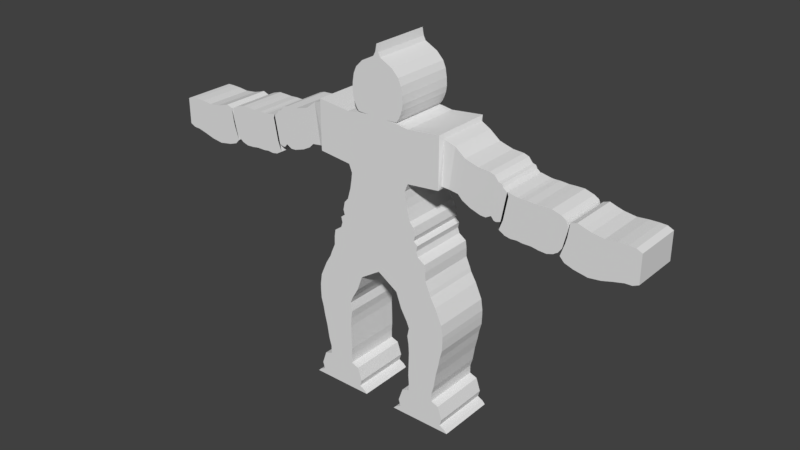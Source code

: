 # Source: Vanguard.blend  (saved by Blender 2.78.0; exported with 4.5.12 LTS)
import bpy
from mathutils import Matrix  # noqa: F401  (used for matrix-valued properties, if any)

bpy.ops.wm.read_factory_settings(use_empty=True)
scene = bpy.context.scene
scene.name = 'Scene'

# ---- collections
col_collection_1 = bpy.data.collections.new('Collection 1'); scene.collection.children.link(col_collection_1)

# ---- world
world_world = bpy.data.worlds.new('World'); scene.world = world_world
world_world.color = (0.05088, 0.05088, 0.05088)
world_world.use_sun_shadow = False
world_world.sun_shadow_jitter_overblur = 0.0
world_world.cycles.sampling_method = 'MANUAL'

# ---- meshes
me_cube = bpy.data.meshes.new('Cube')
me_cube.from_pydata([(-0.7617, -1.0, -0.4361), (-0.587, -1.0, 0.6426), (-0.7617, 1.0, -0.4361), (-0.587, 1.0, 0.6426), (0.0, 1.0, -0.4361), (0.0, 1.0, 0.6426), (0.0, -1.0, -0.4361), (0.0, -1.0, 0.6426), (-0.5483, -1.0, 0.3669), (-0.5483, 1.0, 0.3669), (0.0, -1.0, 0.3669), (0.0, 1.0, 0.3669), (-0.5319, -1.0, 0.5048), (-0.5319, 1.0, 0.5048), (0.0, -1.0, 0.5048), (0.0, 1.0, 0.5048), (-0.5726, 1.0, 0.2305), (0.0, -1.0, 0.2305), (0.0, 1.0, 0.2305), (-0.5726, -1.0, 0.2305), (-0.6298, 1.0, 0.02903), (0.0, -1.0, 0.02903), (0.0, 1.0, 0.02903), (-0.6298, -1.0, 0.02903), (-0.7319, 1.0, -0.1934), (0.0, -1.0, -0.1934), (0.0, 1.0, -0.1934), (-0.7319, -1.0, -0.1934), (-0.7081, 1.0, -0.2801), (0.0, -1.0, -0.2801), (0.0, 1.0, -0.2801), (-0.7081, -1.0, -0.2801), (-0.7835, 1.0, -0.339), (0.0, -1.0, -0.339), (0.0, 1.0, -0.339), (-0.7835, -1.0, -0.339), (-0.7011, -1.0, -0.05116), (-0.7011, 1.0, -0.05116), (0.0, -1.0, -0.05116), (0.0, 1.0, -0.05116), (-0.587, -1.0, 1.516), (-0.587, 1.0, 1.516), (0.0, 1.0, 1.516), (0.0, -1.0, 1.516), (-1.164, -1.0, 0.7069), (-1.164, 1.0, 0.7069), (-1.164, -1.0, 1.58), (-1.164, 1.0, 1.58), (-1.175, -0.8691, 0.7528), (-1.175, 0.8691, 0.7528), (-1.199, 0.8691, 1.511), (-1.199, -0.8691, 1.511), (-1.288, -0.8129, 0.732), (-1.288, 0.8129, 0.732), (-1.381, 0.8129, 1.436), (-1.381, -0.8129, 1.436), (-1.448, -0.8129, 0.7095), (-1.448, 0.8129, 0.7095), (-1.558, 0.8129, 1.299), (-1.558, -0.8129, 1.299), (-1.528, -0.8129, 0.6298), (-1.528, 0.8129, 0.6298), (-1.647, 0.8129, 1.274), (-1.647, -0.8129, 1.274), (-1.67, -0.8129, 0.5547), (-1.67, 0.8129, 0.5547), (-1.796, 0.8129, 1.233), (-1.796, -0.8129, 1.233), (-1.856, -0.8129, 0.4953), (-1.856, 0.8129, 0.4953), (-1.991, 0.8129, 1.221), (-1.991, -0.8129, 1.221), (-1.949, -0.8129, 0.4905), (-1.949, 0.8129, 0.4905), (-2.08, 0.8129, 1.192), (-2.08, -0.8129, 1.192), (-2.045, -0.8129, 0.5435), (-2.045, 0.8129, 0.5435), (-2.15, 0.8129, 1.108), (-2.15, -0.8129, 1.108), (-2.093, -0.8129, 0.4858), (-2.093, 0.8129, 0.4858), (-2.207, 0.8129, 1.095), (-2.207, -0.8129, 1.095), (-2.127, -0.8129, 0.4766), (-2.127, 0.8129, 0.4766), (-2.232, 0.8129, 1.044), (-2.232, -0.8129, 1.044), (-2.155, -0.8129, 0.4841), (-2.155, 0.8129, 0.4841), (-2.256, 0.8129, 1.026), (-2.256, -0.8129, 1.026), (-2.197, -0.8129, 0.4969), (-2.197, 0.8129, 0.4969), (-2.29, 0.8129, 0.9994), (-2.29, -0.8129, 0.9994), (-2.251, -0.8129, 0.5425), (-2.251, 0.8129, 0.5425), (-2.325, 0.8129, 0.9374), (-2.325, -0.8129, 0.9374), (-2.186, -0.8129, 0.3709), (-2.186, 0.8129, 0.3709), (-2.303, 0.8129, 1.002), (-2.303, -0.8129, 1.002), (-2.294, -0.8129, 0.3096), (-2.294, 0.8129, 0.3096), (-2.419, 0.8129, 0.9802), (-2.419, -0.8129, 0.9802), (-2.394, -0.8129, 0.2917), (-2.394, 0.8129, 0.2917), (-2.48, 0.8129, 0.9682), (-2.48, -0.8129, 0.9682), (-2.504, -0.8129, 0.3018), (-2.504, 0.8129, 0.3018), (-2.542, 0.8129, 0.9648), (-2.542, -0.8129, 0.9648), (-2.593, -0.8129, 0.2884), (-2.593, 0.8129, 0.2884), (-2.632, 0.8129, 0.9682), (-2.632, -0.8129, 0.9682), (-2.74, -0.8129, 0.2909), (-2.74, 0.8129, 0.2909), (-2.778, 0.8129, 0.9591), (-2.778, -0.8129, 0.9591), (-2.868, -0.8129, 0.2706), (-2.868, 0.8129, 0.2706), (-2.907, 0.8129, 0.9649), (-2.907, -0.8129, 0.9649), (-3.0, -0.8129, 0.263), (-3.0, 0.8129, 0.263), (-3.04, 0.8129, 0.9669), (-3.04, -0.8129, 0.9669), (-3.109, -0.8129, 0.2968), (-3.109, 0.8129, 0.2968), (-3.198, 0.8129, 0.9199), (-3.198, -0.8129, 0.9199), (-3.15, -0.8129, 0.3271), (-3.15, 0.8129, 0.3271), (-3.278, 0.8129, 0.8723), (-3.278, -0.8129, 0.8723), (-3.179, -0.8129, 0.3424), (-3.179, 0.8129, 0.3424), (-3.294, 0.8129, 0.8345), (-3.294, -0.8129, 0.8345), (-3.235, -0.8129, 0.4183), (-3.235, 0.8129, 0.4183), (-3.311, 0.8129, 0.7413), (-3.311, -0.8129, 0.7413), (-3.286, -0.8129, 0.5222), (-3.286, 0.8129, 0.5222), (-3.311, 0.8129, 0.6255), (-3.311, -0.8129, 0.6255), (-3.214, -0.8129, 0.3047), (-3.214, 0.8129, 0.3047), (-3.343, 0.8129, 0.8525), (-3.343, -0.8129, 0.8525), (-3.292, -0.8129, 0.2233), (-3.292, 0.8129, 0.2233), (-3.449, 0.8129, 0.8906), (-3.449, -0.8129, 0.8906), (-3.441, -0.8129, 0.1721), (-3.441, 0.8129, 0.1721), (-3.567, 0.8129, 0.8511), (-3.567, -0.8129, 0.8511), (-3.678, -0.8129, 0.1296), (-3.678, 0.8129, 0.1296), (-3.677, 0.8129, 0.8202), (-3.677, -0.8129, 0.8202), (-3.883, -0.8129, 0.1572), (-3.883, 0.8129, 0.1572), (-3.882, 0.8129, 0.7933), (-3.882, -0.8129, 0.7933), (-4.068, -0.8129, 0.2086), (-4.068, 0.8129, 0.2086), (-4.067, 0.8129, 0.8115), (-4.067, -0.8129, 0.8115), (-4.234, -0.8129, 0.2481), (-4.234, 0.8129, 0.2481), (-4.234, 0.8129, 0.8172), (-4.234, -0.8129, 0.8172), (-4.348, -0.8129, 0.2522), (-4.348, 0.8129, 0.2522), (-4.347, 0.8129, 0.8135), (-4.347, -0.8129, 0.8135), (-4.445, -0.8129, 0.2968), (-4.445, 0.8129, 0.2968), (-4.444, 0.8129, 0.7692), (-4.444, -0.8129, 0.7692), (-0.4066, -1.0, 1.545), (-0.4066, 1.0, 1.545), (0.0, 1.0, 1.545), (0.0, -1.0, 1.545), (-0.1728, -1.0, 1.565), (-0.1728, 1.0, 1.565), (0.0, 1.0, 1.565), (0.0, -1.0, 1.565), (-0.3671, -1.0, 1.57), (-0.3671, 1.0, 1.57), (0.0, 1.0, 1.57), (0.0, -1.0, 1.57), (-0.4082, -1.0, 1.625), (-0.4082, 1.0, 1.625), (0.0, 1.0, 1.625), (0.0, -1.0, 1.625), (-0.4419, -1.0, 1.697), (-0.4419, 1.0, 1.697), (0.0, 1.0, 1.697), (0.0, -1.0, 1.697), (-0.4678, -1.0, 1.772), (-0.4678, 1.0, 1.772), (0.0, 1.0, 1.772), (0.0, -1.0, 1.772), (-0.483, -1.0, 1.877), (-0.483, 1.0, 1.877), (0.0, 1.0, 1.877), (0.0, -1.0, 1.877), (-0.4771, -1.0, 2.009), (-0.4771, 1.0, 2.009), (0.0, 1.0, 2.009), (0.0, -1.0, 2.009), (-0.4536, -1.0, 2.15), (-0.4536, 1.0, 2.15), (0.0, 1.0, 2.15), (0.0, -1.0, 2.15), (-0.4041, -1.0, 2.265), (-0.4041, 1.0, 2.265), (0.0, 1.0, 2.265), (0.0, -1.0, 2.265), (-0.2856, -1.0, 2.385), (-0.2856, 1.0, 2.385), (0.0, 1.0, 2.385), (0.0, -1.0, 2.385), (-0.06404, -1.0, 2.5), (-0.06404, 1.0, 2.5), (0.0, 1.0, 2.5), (0.0, -1.0, 2.5), (-0.02608, -1.0, 2.572), (-0.02608, 1.0, 2.572), (0.0, 1.0, 2.572), (0.0, -1.0, 2.572), (-0.01082, -1.0, 2.652), (-0.01082, 1.0, 2.652), (0.0, 1.0, 2.652), (0.0, -1.0, 2.652), (-0.002997, -1.0, 2.695), (-0.002997, 1.0, 2.695), (0.0, 1.0, 2.695), (0.0, -1.0, 2.695), (-0.792, -1.0, -0.5281), (-0.792, 1.0, -0.5281), (0.0, 1.0, -0.5281), (0.0, -1.0, -0.5281), (-0.9217, -1.0, -0.6188), (-0.9217, 1.0, -0.6188), (0.0, 1.0, -0.6188), (0.0, -1.0, -0.6188), (-0.9408, -1.0, -0.7409), (-0.9408, 1.0, -0.7409), (0.0, 1.0, -0.7409), (0.0, -1.0, -0.7409), (-0.9458, -1.0, -0.8968), (-0.9458, 1.0, -0.8968), (0.0, 1.0, -0.8968), (0.0, -1.0, -0.8968), (-1.022, -1.0, -1.068), (-1.022, 1.0, -1.068), (0.0, 1.0, -1.068), (0.0, -1.0, -1.068), (-1.048, -1.0, -1.139), (-1.048, 1.0, -1.139), (-0.1126, 1.0, -1.139), (-0.1126, -1.0, -1.139), (-1.146, -1.0, -1.302), (-1.146, 1.0, -1.302), (-0.3637, 1.0, -1.302), (-0.3637, -1.0, -1.302), (-1.267, -1.0, -1.572), (-1.267, 1.0, -1.572), (-0.4633, 1.0, -1.572), (-0.4633, -1.0, -1.572), (-1.296, -1.0, -1.77), (-1.296, 1.0, -1.77), (-0.5788, 1.0, -1.77), (-0.5788, -1.0, -1.77), (-1.296, -1.0, -1.879), (-1.296, 1.0, -1.879), (-0.623, 1.0, -1.879), (-0.623, -1.0, -1.879), (-1.29, -1.0, -2.034), (-1.29, 1.0, -2.034), (-0.5916, 1.0, -2.034), (-0.5916, -1.0, -2.034), (-1.25, -1.0, -2.183), (-1.25, 1.0, -2.183), (-0.6154, 1.0, -2.183), (-0.6154, -1.0, -2.183), (-1.222, -1.0, -2.341), (-1.222, 1.0, -2.341), (-0.6248, 1.0, -2.341), (-0.6248, -1.0, -2.341), (-1.177, -1.0, -2.535), (-1.177, 1.0, -2.535), (-0.6202, 1.0, -2.535), (-0.6202, -1.0, -2.535), (-1.137, -1.0, -2.785), (-1.137, 1.0, -2.785), (-0.6155, 1.0, -2.785), (-0.6155, -1.0, -2.785), (-1.096, -1.0, -2.927), (-1.096, 1.0, -2.927), (-0.6259, 1.0, -2.927), (-0.6259, -1.0, -2.927), (-1.096, -1.0, -3.074), (-1.096, 1.0, -3.074), (-0.6259, 1.0, -3.074), (-0.6259, -1.0, -3.074), (-1.231, -1.0, -3.123), (-1.231, 1.0, -3.123), (-0.4909, 1.0, -3.123), (-0.4909, -1.0, -3.123), (-1.309, -1.0, -3.352), (-1.309, 1.0, -3.352), (-0.4123, 1.0, -3.352), (-0.4123, -1.0, -3.352), (-1.273, -1.0, -3.471), (-1.273, 1.0, -3.471), (-0.4483, 1.0, -3.471), (-0.4483, -1.0, -3.471), (-1.368, -1.0, -3.519), (-1.368, 1.0, -3.519), (-0.3535, 1.0, -3.519), (-0.3535, -1.0, -3.519), (-1.42, -1.0, -3.573), (-1.42, 1.0, -3.573), (-0.3015, 1.0, -3.573), (-0.3015, -1.0, -3.573)], [], [(12, 1, 3, 13), (14, 7, 1, 12), (1, 7, 43, 40), (6, 0, 248, 251), (13, 3, 5, 15), (16, 9, 11, 18), (17, 10, 8, 19), (19, 8, 9, 16), (9, 13, 15, 11), (10, 14, 12, 8), (8, 12, 13, 9), (23, 19, 16, 20), (21, 17, 19, 23), (20, 16, 18, 22), (37, 20, 22, 39), (38, 21, 23, 36), (36, 23, 20, 37), (31, 27, 24, 28), (29, 25, 27, 31), (28, 24, 26, 30), (32, 28, 30, 34), (33, 29, 31, 35), (35, 31, 28, 32), (0, 35, 32, 2), (6, 33, 35, 0), (2, 32, 34, 4), (27, 36, 37, 24), (25, 38, 36, 27), (24, 37, 39, 26), (40, 43, 191, 188), (5, 3, 41, 42), (1, 40, 46, 44), (45, 44, 48, 49), (41, 3, 45, 47), (3, 1, 44, 45), (40, 41, 47, 46), (48, 51, 55, 52), (44, 46, 51, 48), (47, 45, 49, 50), (46, 47, 50, 51), (55, 54, 58, 59), (50, 49, 53, 54), (51, 50, 54, 55), (49, 48, 52, 53), (56, 59, 63, 60), (53, 52, 56, 57), (52, 55, 59, 56), (54, 53, 57, 58), (62, 61, 65, 66), (58, 57, 61, 62), (59, 58, 62, 63), (57, 56, 60, 61), (67, 66, 70, 71), (63, 62, 66, 67), (61, 60, 64, 65), (60, 63, 67, 64), (68, 71, 75, 72), (65, 64, 68, 69), (64, 67, 71, 68), (66, 65, 69, 70), (75, 74, 78, 79), (70, 69, 73, 74), (71, 70, 74, 75), (69, 68, 72, 73), (79, 78, 82, 83), (73, 72, 76, 77), (72, 75, 79, 76), (74, 73, 77, 78), (80, 83, 87, 84), (77, 76, 80, 81), (76, 79, 83, 80), (78, 77, 81, 82), (87, 86, 90, 91), (82, 81, 85, 86), (83, 82, 86, 87), (81, 80, 84, 85), (89, 88, 92, 93), (85, 84, 88, 89), (84, 87, 91, 88), (86, 85, 89, 90), (92, 95, 99, 96), (88, 91, 95, 92), (90, 89, 93, 94), (91, 90, 94, 95), (99, 98, 102, 103), (94, 93, 97, 98), (95, 94, 98, 99), (93, 92, 96, 97), (100, 103, 107, 104), (97, 96, 100, 101), (96, 99, 103, 100), (98, 97, 101, 102), (106, 105, 109, 110), (102, 101, 105, 106), (103, 102, 106, 107), (101, 100, 104, 105), (111, 110, 114, 115), (107, 106, 110, 111), (105, 104, 108, 109), (104, 107, 111, 108), (112, 115, 119, 116), (109, 108, 112, 113), (108, 111, 115, 112), (110, 109, 113, 114), (119, 118, 122, 123), (114, 113, 117, 118), (115, 114, 118, 119), (113, 112, 116, 117), (123, 122, 126, 127), (117, 116, 120, 121), (116, 119, 123, 120), (118, 117, 121, 122), (124, 127, 131, 128), (121, 120, 124, 125), (120, 123, 127, 124), (122, 121, 125, 126), (131, 130, 134, 135), (126, 125, 129, 130), (127, 126, 130, 131), (125, 124, 128, 129), (133, 132, 136, 137), (129, 128, 132, 133), (128, 131, 135, 132), (130, 129, 133, 134), (136, 139, 143, 140), (132, 135, 139, 136), (134, 133, 137, 138), (135, 134, 138, 139), (143, 142, 146, 147), (138, 137, 141, 142), (139, 138, 142, 143), (137, 136, 140, 141), (144, 147, 151, 148), (141, 140, 144, 145), (140, 143, 147, 144), (142, 141, 145, 146), (150, 149, 153, 154), (146, 145, 149, 150), (147, 146, 150, 151), (145, 144, 148, 149), (155, 154, 158, 159), (151, 150, 154, 155), (149, 148, 152, 153), (148, 151, 155, 152), (156, 159, 163, 160), (153, 152, 156, 157), (152, 155, 159, 156), (154, 153, 157, 158), (163, 162, 166, 167), (158, 157, 161, 162), (159, 158, 162, 163), (157, 156, 160, 161), (167, 166, 170, 171), (161, 160, 164, 165), (160, 163, 167, 164), (162, 161, 165, 166), (168, 171, 175, 172), (165, 164, 168, 169), (164, 167, 171, 168), (166, 165, 169, 170), (175, 174, 178, 179), (170, 169, 173, 174), (171, 170, 174, 175), (169, 168, 172, 173), (177, 176, 180, 181), (173, 172, 176, 177), (172, 175, 179, 176), (174, 173, 177, 178), (180, 183, 187, 184), (176, 179, 183, 180), (178, 177, 181, 182), (179, 178, 182, 183), (185, 184, 187, 186), (182, 181, 185, 186), (183, 182, 186, 187), (181, 180, 184, 185), (188, 191, 195, 192), (42, 41, 189, 190), (41, 40, 188, 189), (194, 193, 197, 198), (190, 189, 193, 194), (189, 188, 192, 193), (198, 197, 201, 202), (193, 192, 196, 197), (192, 195, 199, 196), (202, 201, 205, 206), (197, 196, 200, 201), (196, 199, 203, 200), (204, 207, 211, 208), (201, 200, 204, 205), (200, 203, 207, 204), (208, 211, 215, 212), (206, 205, 209, 210), (205, 204, 208, 209), (213, 212, 216, 217), (210, 209, 213, 214), (209, 208, 212, 213), (218, 217, 221, 222), (212, 215, 219, 216), (214, 213, 217, 218), (222, 221, 225, 226), (217, 216, 220, 221), (216, 219, 223, 220), (224, 227, 231, 228), (221, 220, 224, 225), (220, 223, 227, 224), (228, 231, 235, 232), (226, 225, 229, 230), (225, 224, 228, 229), (232, 235, 239, 236), (230, 229, 233, 234), (229, 228, 232, 233), (238, 237, 241, 242), (234, 233, 237, 238), (233, 232, 236, 237), (242, 241, 245, 246), (237, 236, 240, 241), (236, 239, 243, 240), (246, 245, 244, 247), (241, 240, 244, 245), (240, 243, 247, 244), (249, 250, 254, 253), (2, 4, 250, 249), (0, 2, 249, 248), (253, 254, 258, 257), (251, 248, 252, 255), (248, 249, 253, 252), (256, 257, 261, 260), (255, 252, 256, 259), (252, 253, 257, 256), (263, 260, 264, 267), (257, 258, 262, 261), (259, 256, 260, 263), (267, 264, 268, 271), (260, 261, 265, 264), (261, 262, 266, 265), (269, 270, 274, 273), (264, 265, 269, 268), (266, 267, 271, 270), (265, 266, 270, 269), (275, 272, 276, 279), (271, 268, 272, 275), (268, 269, 273, 272), (270, 271, 275, 274), (278, 279, 283, 282), (272, 273, 277, 276), (274, 275, 279, 278), (273, 274, 278, 277), (283, 280, 284, 287), (277, 278, 282, 281), (279, 276, 280, 283), (276, 277, 281, 280), (287, 284, 288, 291), (280, 281, 285, 284), (282, 283, 287, 286), (281, 282, 286, 285), (290, 291, 295, 294), (284, 285, 289, 288), (286, 287, 291, 290), (285, 286, 290, 289), (295, 292, 296, 299), (289, 290, 294, 293), (291, 288, 292, 295), (288, 289, 293, 292), (296, 297, 301, 300), (292, 293, 297, 296), (294, 295, 299, 298), (293, 294, 298, 297), (302, 303, 307, 306), (298, 299, 303, 302), (297, 298, 302, 301), (299, 296, 300, 303), (307, 304, 308, 311), (301, 302, 306, 305), (303, 300, 304, 307), (300, 301, 305, 304), (310, 311, 315, 314), (304, 305, 309, 308), (306, 307, 311, 310), (305, 306, 310, 309), (313, 314, 318, 317), (309, 310, 314, 313), (311, 308, 312, 315), (308, 309, 313, 312), (319, 316, 320, 323), (315, 312, 316, 319), (312, 313, 317, 316), (314, 315, 319, 318), (322, 323, 327, 326), (316, 317, 321, 320), (318, 319, 323, 322), (317, 318, 322, 321), (327, 324, 328, 331), (321, 322, 326, 325), (323, 320, 324, 327), (320, 321, 325, 324), (331, 328, 332, 335), (324, 325, 329, 328), (326, 327, 331, 330), (325, 326, 330, 329), (333, 334, 335, 332), (328, 329, 333, 332), (330, 331, 335, 334), (329, 330, 334, 333)])
me_cube.use_remesh_preserve_volume = False
me_cube.use_remesh_preserve_attributes = False
me_cube.use_mirror_vertex_groups = False
me_cube.update()

# ---- objects
ob_cube = bpy.data.objects.new('Cube', me_cube)

# ---- transforms, parenting, visibility, modifiers, constraints
ob_cube.location = (0.0, 0.0, 0.0)
ob_cube.scale = (1.0, 0.5263, 1.0)
ob_cube.lineart.crease_threshold = 0.0
_m = ob_cube.modifiers.new('Mirror', 'MIRROR')
_m.use_clip = True

# ---- collection membership
col_collection_1.objects.link(ob_cube)

# ---- scene / render settings (as saved in the file)
scene.frame_start = 1; scene.frame_end = 250; scene.frame_set(0)
scene.render.engine = 'BLENDER_EEVEE_NEXT'
scene.render.resolution_percentage = 50
scene.render.dither_intensity = 0.0
scene.cycles.use_denoising = False
scene.cycles.samples = 128
scene.cycles.sampling_pattern = 'TABULATED_SOBOL'
scene.cycles.light_sampling_threshold = 0.0
scene.cycles.use_adaptive_sampling = False
scene.cycles.use_light_tree = False
scene.cycles.blur_glossy = 0.0
scene.cycles.sample_clamp_indirect = 0.0
scene.view_settings.view_transform = 'Standard'
bpy.context.view_layer.update()

# ---- added for rendering (the .blend has no active camera and no usable light): camera, sun
cam_auto = bpy.data.cameras.new('AutoCamera')
cam_auto.lens = 50.0
cam_auto.sensor_width = 36.0
cam_auto.clip_end = 1000.0
ob_auto_camera = bpy.data.objects.new('AutoCamera', cam_auto)
scene.collection.objects.link(ob_auto_camera)
ob_auto_camera.location = (10.1113, -12.1336, 7.65024)
ob_auto_camera.rotation_euler = (1.09748, -7.21219e-08, 0.694738)
scene.camera = ob_auto_camera
light_auto_sun = bpy.data.lights.new('AutoSun', 'SUN')
light_auto_sun.energy = 3.0
light_auto_sun.angle = 0.0523599
ob_auto_sun = bpy.data.objects.new('AutoSun', light_auto_sun)
scene.collection.objects.link(ob_auto_sun)
ob_auto_sun.rotation_euler = (0.872665, 0.174533, 0.523599)
bpy.context.view_layer.update()
